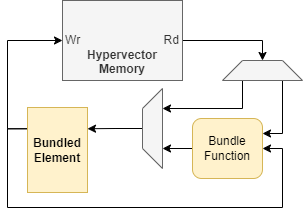

The diagram above was exported from draw.io. Its source (the exported page's mxGraphModel, read from the mxfile embedded in the PNG):
<mxGraphModel dx="683" dy="398" grid="1" gridSize="10" guides="1" tooltips="1" connect="1" arrows="1" fold="1" page="1" pageScale="1" pageWidth="850" pageHeight="1100" math="0" shadow="0">
  <root>
    <mxCell id="0" />
    <mxCell id="1" parent="0" />
    <mxCell id="HuDzA03zV6hxK3HbArgA-12" style="edgeStyle=orthogonalEdgeStyle;rounded=0;orthogonalLoop=1;jettySize=auto;html=1;exitX=1;exitY=0.5;exitDx=0;exitDy=0;entryX=0.5;entryY=0;entryDx=0;entryDy=0;startArrow=none;startFill=0;endArrow=classic;endFill=1;" parent="1" source="HuDzA03zV6hxK3HbArgA-1" target="HuDzA03zV6hxK3HbArgA-5" edge="1">
      <mxGeometry relative="1" as="geometry">
        <mxPoint x="650" y="493" as="targetPoint" />
      </mxGeometry>
    </mxCell>
    <mxCell id="HuDzA03zV6hxK3HbArgA-1" value="&lt;br&gt;&lt;br&gt;Wr&amp;nbsp; &amp;nbsp; &amp;nbsp; &amp;nbsp; &amp;nbsp; &amp;nbsp; &amp;nbsp; &amp;nbsp; &amp;nbsp; &amp;nbsp; &amp;nbsp; &amp;nbsp; &amp;nbsp;Rd&lt;br&gt;&lt;b&gt;Hypervector&lt;/b&gt;&lt;br&gt;&lt;b&gt;Memory&lt;/b&gt;" style="rounded=0;whiteSpace=wrap;html=1;fillColor=#f5f5f5;strokeColor=#666666;fontColor=#333333;" parent="1" vertex="1">
      <mxGeometry x="430" y="373" width="120" height="80" as="geometry" />
    </mxCell>
    <mxCell id="PnLvPZsSrN53pfrDW-88-4" style="edgeStyle=orthogonalEdgeStyle;rounded=0;orthogonalLoop=1;jettySize=auto;html=1;exitX=0;exitY=0.5;exitDx=0;exitDy=0;entryX=0.25;entryY=1;entryDx=0;entryDy=0;" edge="1" parent="1" source="HuDzA03zV6hxK3HbArgA-3" target="PnLvPZsSrN53pfrDW-88-1">
      <mxGeometry relative="1" as="geometry" />
    </mxCell>
    <mxCell id="HuDzA03zV6hxK3HbArgA-3" value="Bundle&lt;br&gt;Function" style="rounded=1;whiteSpace=wrap;html=1;fillColor=#fff2cc;strokeColor=#d6b656;" parent="1" vertex="1">
      <mxGeometry x="560" y="491" width="70" height="60" as="geometry" />
    </mxCell>
    <mxCell id="PnLvPZsSrN53pfrDW-88-3" style="edgeStyle=orthogonalEdgeStyle;rounded=0;orthogonalLoop=1;jettySize=auto;html=1;exitX=0.25;exitY=1;exitDx=0;exitDy=0;entryX=0.75;entryY=1;entryDx=0;entryDy=0;" edge="1" parent="1" source="HuDzA03zV6hxK3HbArgA-5" target="PnLvPZsSrN53pfrDW-88-1">
      <mxGeometry relative="1" as="geometry" />
    </mxCell>
    <mxCell id="PnLvPZsSrN53pfrDW-88-5" style="edgeStyle=orthogonalEdgeStyle;rounded=0;orthogonalLoop=1;jettySize=auto;html=1;exitX=0.75;exitY=1;exitDx=0;exitDy=0;entryX=1;entryY=0.25;entryDx=0;entryDy=0;" edge="1" parent="1" source="HuDzA03zV6hxK3HbArgA-5" target="HuDzA03zV6hxK3HbArgA-3">
      <mxGeometry relative="1" as="geometry" />
    </mxCell>
    <mxCell id="HuDzA03zV6hxK3HbArgA-5" value="" style="shape=trapezoid;perimeter=trapezoidPerimeter;whiteSpace=wrap;html=1;fixedSize=1;rotation=0;size=20;fillColor=#f5f5f5;strokeColor=#666666;fontColor=#333333;" parent="1" vertex="1">
      <mxGeometry x="590" y="433" width="80" height="20" as="geometry" />
    </mxCell>
    <mxCell id="PnLvPZsSrN53pfrDW-88-6" style="edgeStyle=orthogonalEdgeStyle;rounded=0;orthogonalLoop=1;jettySize=auto;html=1;exitX=0;exitY=0.25;exitDx=0;exitDy=0;entryX=1;entryY=0.5;entryDx=0;entryDy=0;" edge="1" parent="1" source="HuDzA03zV6hxK3HbArgA-16" target="HuDzA03zV6hxK3HbArgA-3">
      <mxGeometry relative="1" as="geometry">
        <Array as="points">
          <mxPoint x="375" y="501" />
          <mxPoint x="375" y="580" />
          <mxPoint x="650" y="580" />
          <mxPoint x="650" y="521" />
        </Array>
      </mxGeometry>
    </mxCell>
    <mxCell id="PnLvPZsSrN53pfrDW-88-7" style="edgeStyle=orthogonalEdgeStyle;rounded=0;orthogonalLoop=1;jettySize=auto;html=1;exitX=0;exitY=0.25;exitDx=0;exitDy=0;entryX=0;entryY=0.5;entryDx=0;entryDy=0;" edge="1" parent="1" source="HuDzA03zV6hxK3HbArgA-16" target="HuDzA03zV6hxK3HbArgA-1">
      <mxGeometry relative="1" as="geometry" />
    </mxCell>
    <mxCell id="HuDzA03zV6hxK3HbArgA-16" value="&lt;b&gt;Bundled Element&lt;/b&gt;&lt;div style=&quot;text-align: left&quot;&gt;&lt;/div&gt;" style="rounded=0;whiteSpace=wrap;html=1;fillColor=#fff2cc;strokeColor=#d6b656;" parent="1" vertex="1">
      <mxGeometry x="395" y="480" width="60" height="85" as="geometry" />
    </mxCell>
    <mxCell id="PnLvPZsSrN53pfrDW-88-2" style="edgeStyle=orthogonalEdgeStyle;rounded=0;orthogonalLoop=1;jettySize=auto;html=1;exitX=0.5;exitY=0;exitDx=0;exitDy=0;entryX=1;entryY=0.25;entryDx=0;entryDy=0;" edge="1" parent="1" source="PnLvPZsSrN53pfrDW-88-1" target="HuDzA03zV6hxK3HbArgA-16">
      <mxGeometry relative="1" as="geometry" />
    </mxCell>
    <mxCell id="PnLvPZsSrN53pfrDW-88-1" value="" style="shape=trapezoid;perimeter=trapezoidPerimeter;whiteSpace=wrap;html=1;fixedSize=1;rotation=-90;size=20;fillColor=#f5f5f5;strokeColor=#666666;fontColor=#333333;" vertex="1" parent="1">
      <mxGeometry x="480" y="491" width="80" height="20" as="geometry" />
    </mxCell>
  </root>
</mxGraphModel>